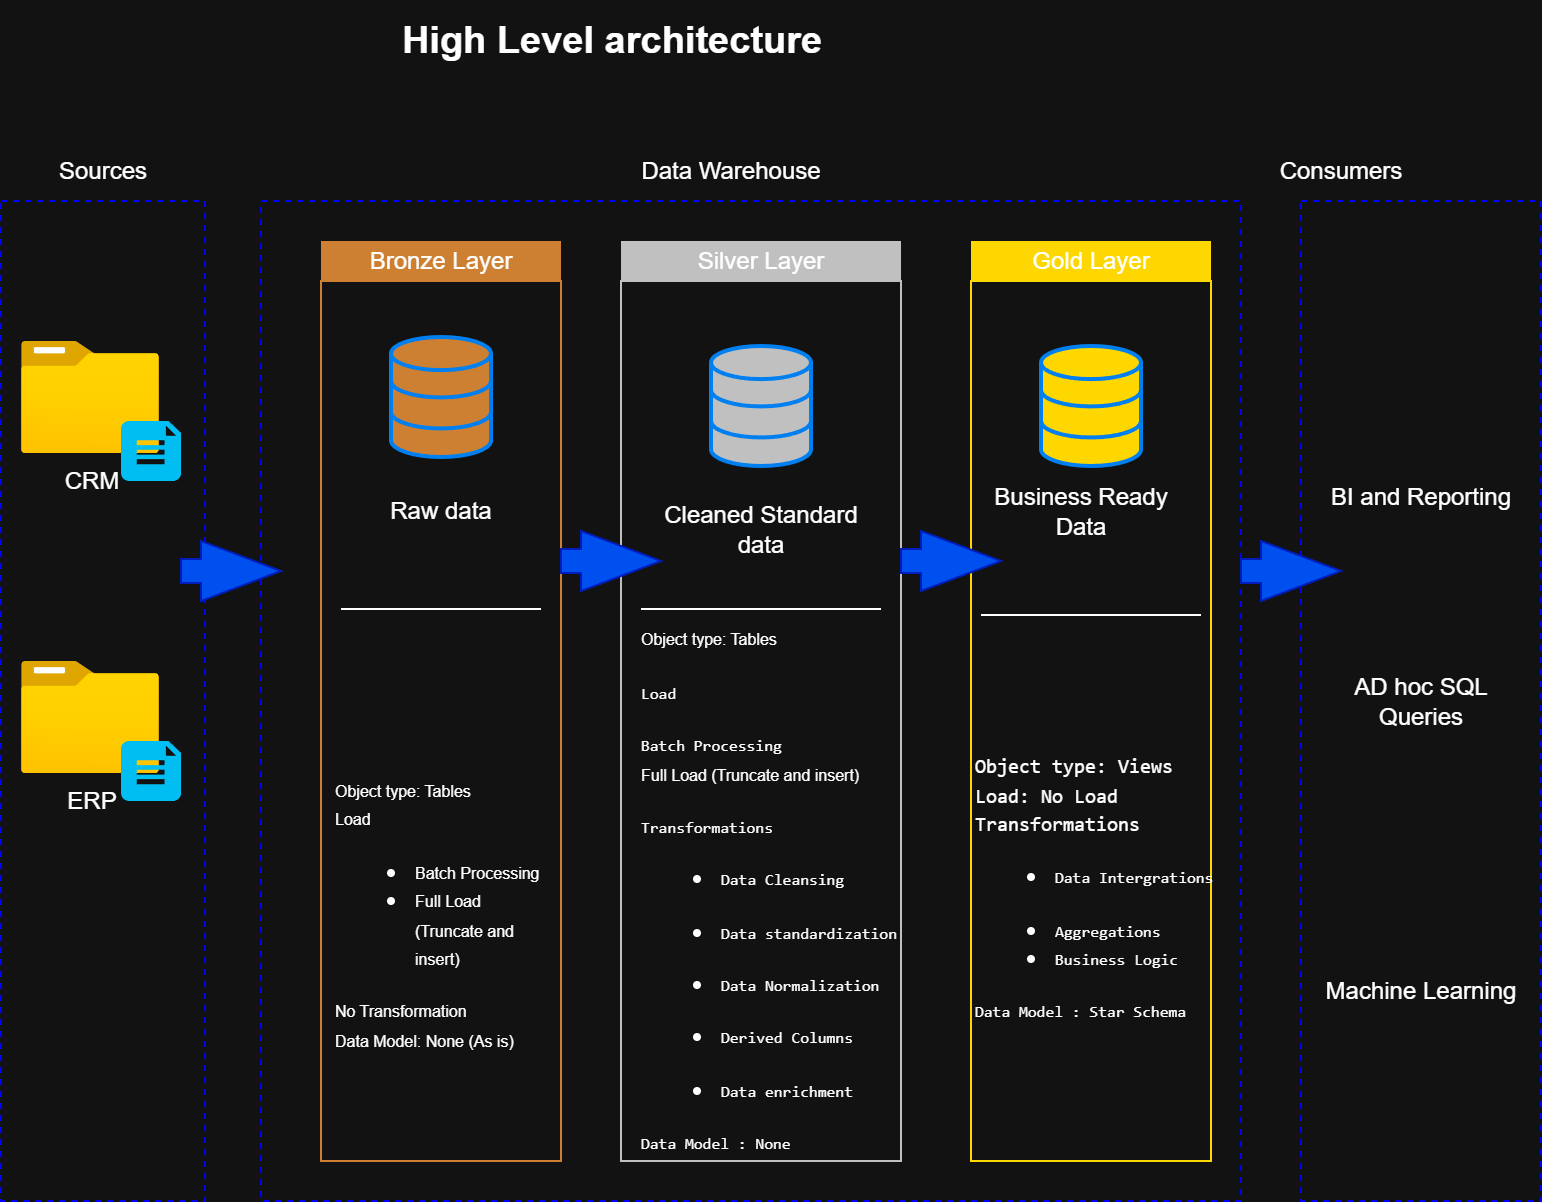

The diagram above was exported from draw.io. Its source (the exported page's mxGraphModel, read from the mxfile embedded in the PNG):
<mxGraphModel dx="970" dy="662" grid="1" gridSize="10" guides="1" tooltips="1" connect="1" arrows="1" fold="1" page="1" pageScale="1" pageWidth="827" pageHeight="1169" math="0" shadow="0">
  <root>
    <mxCell id="0" />
    <mxCell id="1" parent="0" />
    <mxCell id="_WkHMmTQhEATntpIPCEr-1" value="&lt;font style=&quot;font-size: 19px;&quot;&gt;&lt;b&gt;High Level architecture&lt;/b&gt;&lt;/font&gt;" style="text;html=1;align=center;verticalAlign=middle;resizable=0;points=[];autosize=1;strokeColor=none;fillColor=none;" vertex="1" parent="1">
      <mxGeometry x="240" y="40" width="230" height="40" as="geometry" />
    </mxCell>
    <mxCell id="_WkHMmTQhEATntpIPCEr-3" value="" style="rounded=0;whiteSpace=wrap;html=1;fillColor=none;dashed=1;strokeColor=#0000FF;" vertex="1" parent="1">
      <mxGeometry x="50" y="140" width="102" height="500" as="geometry" />
    </mxCell>
    <mxCell id="_WkHMmTQhEATntpIPCEr-5" value="Sources" style="rounded=0;whiteSpace=wrap;html=1;strokeColor=none;fillColor=none;" vertex="1" parent="1">
      <mxGeometry x="50" y="110" width="102" height="30" as="geometry" />
    </mxCell>
    <mxCell id="_WkHMmTQhEATntpIPCEr-6" value="" style="rounded=0;whiteSpace=wrap;html=1;fillColor=none;dashed=1;strokeColor=#0000FF;" vertex="1" parent="1">
      <mxGeometry x="180" y="140" width="490" height="500" as="geometry" />
    </mxCell>
    <mxCell id="_WkHMmTQhEATntpIPCEr-7" value="" style="rounded=0;whiteSpace=wrap;html=1;fillColor=none;dashed=1;strokeColor=#0000FF;" vertex="1" parent="1">
      <mxGeometry x="700" y="140" width="120" height="500" as="geometry" />
    </mxCell>
    <mxCell id="_WkHMmTQhEATntpIPCEr-8" value="Data Warehouse" style="rounded=0;whiteSpace=wrap;html=1;strokeColor=none;fillColor=none;" vertex="1" parent="1">
      <mxGeometry x="355" y="110" width="120" height="30" as="geometry" />
    </mxCell>
    <mxCell id="_WkHMmTQhEATntpIPCEr-9" value="Consumers" style="rounded=0;whiteSpace=wrap;html=1;strokeColor=none;fillColor=none;" vertex="1" parent="1">
      <mxGeometry x="660" y="110" width="120" height="30" as="geometry" />
    </mxCell>
    <mxCell id="_WkHMmTQhEATntpIPCEr-10" value="Bronze Layer" style="rounded=0;whiteSpace=wrap;html=1;fillColor=#CD7F32;fontColor=#ffffff;strokeColor=none;" vertex="1" parent="1">
      <mxGeometry x="210" y="160" width="120" height="20" as="geometry" />
    </mxCell>
    <mxCell id="_WkHMmTQhEATntpIPCEr-11" value="" style="rounded=0;whiteSpace=wrap;html=1;fillColor=none;fontColor=#ffffff;strokeColor=light-dark(#000000,#CD7F32);" vertex="1" parent="1">
      <mxGeometry x="210" y="180" width="120" height="440" as="geometry" />
    </mxCell>
    <mxCell id="_WkHMmTQhEATntpIPCEr-12" value="Silver Layer" style="rounded=0;whiteSpace=wrap;html=1;fillColor=#C0C0C0;fontColor=#ffffff;strokeColor=none;" vertex="1" parent="1">
      <mxGeometry x="360" y="160" width="140" height="20" as="geometry" />
    </mxCell>
    <mxCell id="_WkHMmTQhEATntpIPCEr-13" value="" style="rounded=0;whiteSpace=wrap;html=1;fillColor=none;fontColor=#ffffff;strokeColor=light-dark(#000000,#C0C0C0);" vertex="1" parent="1">
      <mxGeometry x="360" y="180" width="140" height="440" as="geometry" />
    </mxCell>
    <mxCell id="_WkHMmTQhEATntpIPCEr-14" value="Gold Layer" style="rounded=0;whiteSpace=wrap;html=1;fillColor=#FFD700;fontColor=#ffffff;strokeColor=none;" vertex="1" parent="1">
      <mxGeometry x="535" y="160" width="120" height="20" as="geometry" />
    </mxCell>
    <mxCell id="_WkHMmTQhEATntpIPCEr-15" value="" style="rounded=0;whiteSpace=wrap;html=1;fillColor=none;fontColor=#ffffff;strokeColor=light-dark(#000000,#FFD700);" vertex="1" parent="1">
      <mxGeometry x="535" y="180" width="120" height="440" as="geometry" />
    </mxCell>
    <mxCell id="_WkHMmTQhEATntpIPCEr-16" value="CRM" style="image;aspect=fixed;html=1;points=[];align=center;fontSize=12;image=img/lib/azure2/general/Folder_Blank.svg;" vertex="1" parent="1">
      <mxGeometry x="60" y="210" width="69" height="56.00000000000001" as="geometry" />
    </mxCell>
    <mxCell id="_WkHMmTQhEATntpIPCEr-17" value="ERP" style="image;aspect=fixed;html=1;points=[];align=center;fontSize=12;image=img/lib/azure2/general/Folder_Blank.svg;" vertex="1" parent="1">
      <mxGeometry x="60" y="370" width="69" height="56.00000000000001" as="geometry" />
    </mxCell>
    <mxCell id="_WkHMmTQhEATntpIPCEr-19" value="" style="verticalLabelPosition=bottom;html=1;verticalAlign=top;align=center;strokeColor=none;fillColor=#00BEF2;shape=mxgraph.azure.file_2;pointerEvents=1;" vertex="1" parent="1">
      <mxGeometry x="110" y="250" width="30" height="30" as="geometry" />
    </mxCell>
    <mxCell id="_WkHMmTQhEATntpIPCEr-20" value="" style="verticalLabelPosition=bottom;html=1;verticalAlign=top;align=center;strokeColor=none;fillColor=#00BEF2;shape=mxgraph.azure.file_2;pointerEvents=1;" vertex="1" parent="1">
      <mxGeometry x="110" y="410" width="30" height="30" as="geometry" />
    </mxCell>
    <mxCell id="_WkHMmTQhEATntpIPCEr-22" value="" style="html=1;verticalLabelPosition=bottom;align=center;labelBackgroundColor=#ffffff;verticalAlign=top;strokeWidth=2;strokeColor=#0080F0;shadow=0;dashed=0;shape=mxgraph.ios7.icons.data;fillColor=light-dark(#FFFFFF,#CD7F32);" vertex="1" parent="1">
      <mxGeometry x="245" y="208" width="50" height="60" as="geometry" />
    </mxCell>
    <mxCell id="_WkHMmTQhEATntpIPCEr-23" value="" style="html=1;verticalLabelPosition=bottom;align=center;labelBackgroundColor=#ffffff;verticalAlign=top;strokeWidth=2;strokeColor=#0080F0;shadow=0;dashed=0;shape=mxgraph.ios7.icons.data;fillColor=light-dark(#FFFFFF,#C0C0C0);" vertex="1" parent="1">
      <mxGeometry x="405" y="212.5" width="50" height="60" as="geometry" />
    </mxCell>
    <mxCell id="_WkHMmTQhEATntpIPCEr-24" value="" style="html=1;verticalLabelPosition=bottom;align=center;labelBackgroundColor=#ffffff;verticalAlign=top;strokeWidth=2;strokeColor=#0080F0;shadow=0;dashed=0;shape=mxgraph.ios7.icons.data;fillColor=light-dark(#FFFFFF,#FFD700);" vertex="1" parent="1">
      <mxGeometry x="570" y="212.5" width="50" height="60" as="geometry" />
    </mxCell>
    <mxCell id="_WkHMmTQhEATntpIPCEr-29" value="" style="html=1;shadow=0;dashed=0;align=center;verticalAlign=middle;shape=mxgraph.arrows2.arrow;dy=0.6;dx=40;notch=0;fillColor=#0050ef;fontColor=#ffffff;strokeColor=#001DBC;" vertex="1" parent="1">
      <mxGeometry x="140" y="310" width="50" height="30" as="geometry" />
    </mxCell>
    <mxCell id="_WkHMmTQhEATntpIPCEr-30" value="" style="html=1;shadow=0;dashed=0;align=center;verticalAlign=middle;shape=mxgraph.arrows2.arrow;dy=0.6;dx=40;notch=0;fillColor=#0050ef;fontColor=#ffffff;strokeColor=#001DBC;" vertex="1" parent="1">
      <mxGeometry x="330" y="305" width="50" height="30" as="geometry" />
    </mxCell>
    <mxCell id="_WkHMmTQhEATntpIPCEr-31" value="" style="html=1;shadow=0;dashed=0;align=center;verticalAlign=middle;shape=mxgraph.arrows2.arrow;dy=0.6;dx=40;notch=0;fillColor=#0050ef;fontColor=#ffffff;strokeColor=#001DBC;" vertex="1" parent="1">
      <mxGeometry x="500" y="305" width="50" height="30" as="geometry" />
    </mxCell>
    <mxCell id="_WkHMmTQhEATntpIPCEr-32" value="" style="html=1;shadow=0;dashed=0;align=center;verticalAlign=middle;shape=mxgraph.arrows2.arrow;dy=0.6;dx=40;notch=0;fillColor=#0050ef;fontColor=#ffffff;strokeColor=#001DBC;" vertex="1" parent="1">
      <mxGeometry x="670" y="310" width="50" height="30" as="geometry" />
    </mxCell>
    <mxCell id="_WkHMmTQhEATntpIPCEr-33" value="Raw data" style="text;html=1;align=center;verticalAlign=middle;whiteSpace=wrap;rounded=0;" vertex="1" parent="1">
      <mxGeometry x="240" y="280" width="60" height="30" as="geometry" />
    </mxCell>
    <mxCell id="_WkHMmTQhEATntpIPCEr-34" value="Cleaned Standard data" style="text;html=1;align=center;verticalAlign=middle;whiteSpace=wrap;rounded=0;" vertex="1" parent="1">
      <mxGeometry x="380" y="290" width="100" height="27.5" as="geometry" />
    </mxCell>
    <mxCell id="_WkHMmTQhEATntpIPCEr-35" value="Business Ready Data" style="text;html=1;align=center;verticalAlign=middle;whiteSpace=wrap;rounded=0;" vertex="1" parent="1">
      <mxGeometry x="540" y="280" width="100" height="30" as="geometry" />
    </mxCell>
    <mxCell id="_WkHMmTQhEATntpIPCEr-36" value="" style="line;strokeWidth=1;fillColor=none;align=left;verticalAlign=middle;spacingTop=-1;spacingLeft=3;spacingRight=3;rotatable=0;labelPosition=right;points=[];portConstraint=eastwest;strokeColor=inherit;" vertex="1" parent="1">
      <mxGeometry x="220" y="340" width="100" height="8" as="geometry" />
    </mxCell>
    <mxCell id="_WkHMmTQhEATntpIPCEr-37" value="" style="line;strokeWidth=1;fillColor=none;align=left;verticalAlign=middle;spacingTop=-1;spacingLeft=3;spacingRight=3;rotatable=0;labelPosition=right;points=[];portConstraint=eastwest;strokeColor=inherit;" vertex="1" parent="1">
      <mxGeometry x="370" y="340" width="120" height="8" as="geometry" />
    </mxCell>
    <mxCell id="_WkHMmTQhEATntpIPCEr-38" value="" style="line;strokeWidth=1;fillColor=none;align=left;verticalAlign=middle;spacingTop=-1;spacingLeft=3;spacingRight=3;rotatable=0;labelPosition=right;points=[];portConstraint=eastwest;strokeColor=inherit;" vertex="1" parent="1">
      <mxGeometry x="540" y="343" width="110" height="8" as="geometry" />
    </mxCell>
    <mxCell id="_WkHMmTQhEATntpIPCEr-39" value="&lt;font style=&quot;font-size: 8px;&quot;&gt;Object type: Tables&lt;/font&gt;&lt;div&gt;&lt;font style=&quot;font-size: 8px;&quot;&gt;Load&lt;/font&gt;&lt;/div&gt;&lt;div&gt;&lt;ul&gt;&lt;li&gt;&lt;font style=&quot;font-size: 8px;&quot;&gt;Batch Processing&lt;/font&gt;&lt;/li&gt;&lt;li&gt;&lt;font style=&quot;font-size: 8px;&quot;&gt;Full Load (Truncate and insert)&lt;/font&gt;&lt;/li&gt;&lt;/ul&gt;&lt;div&gt;&lt;font style=&quot;font-size: 8px;&quot;&gt;No Transformation&lt;/font&gt;&lt;/div&gt;&lt;/div&gt;&lt;div&gt;&lt;font style=&quot;font-size: 8px;&quot;&gt;Data Model: None (As is)&lt;/font&gt;&lt;/div&gt;" style="text;html=1;align=left;verticalAlign=middle;whiteSpace=wrap;rounded=0;" vertex="1" parent="1">
      <mxGeometry x="215" y="426" width="110" height="140" as="geometry" />
    </mxCell>
    <mxCell id="_WkHMmTQhEATntpIPCEr-40" value="&lt;font style=&quot;font-size: 8px;&quot;&gt;Object type: Tables&lt;br&gt;&lt;/font&gt;&lt;pre&gt;&lt;font style=&quot;font-size: 8px;&quot;&gt;Load&lt;/font&gt;&lt;/pre&gt;&lt;pre&gt;&lt;font style=&quot;font-size: 8px;&quot;&gt;Batch Processing&lt;br&gt;&lt;font style=&quot;background-color: transparent; color: light-dark(rgb(0, 0, 0), rgb(255, 255, 255)); font-family: Helvetica; white-space: normal;&quot;&gt;Full Load (Truncate and inser&lt;/font&gt;&lt;span style=&quot;background-color: transparent; color: light-dark(rgb(0, 0, 0), rgb(255, 255, 255)); font-family: Helvetica; white-space: normal;&quot;&gt;t)&lt;/span&gt;&lt;/font&gt;&lt;/pre&gt;&lt;pre&gt;&lt;font style=&quot;font-size: 8px;&quot;&gt;Transformations&lt;/font&gt;&lt;/pre&gt;&lt;pre&gt;&lt;ul&gt;&lt;li&gt;&lt;font style=&quot;font-size: 8px;&quot;&gt;Data Cleansing&lt;/font&gt;&lt;/li&gt;&lt;/ul&gt;&lt;ul&gt;&lt;li&gt;&lt;font style=&quot;font-size: 8px;&quot;&gt;Data standardization&lt;/font&gt;&lt;/li&gt;&lt;/ul&gt;&lt;ul&gt;&lt;li&gt;&lt;font style=&quot;font-size: 8px;&quot;&gt;Data Normalization&lt;/font&gt;&lt;/li&gt;&lt;/ul&gt;&lt;ul&gt;&lt;li&gt;&lt;font style=&quot;font-size: 8px;&quot;&gt;Derived Columns&lt;/font&gt;&lt;/li&gt;&lt;/ul&gt;&lt;ul&gt;&lt;li&gt;&lt;font style=&quot;font-size: 8px;&quot;&gt;Data enrichment&lt;/font&gt;&lt;/li&gt;&lt;/ul&gt;&lt;/pre&gt;&lt;pre&gt;&lt;font style=&quot;font-size: 8px;&quot;&gt;Data Model : None&lt;/font&gt;&lt;/pre&gt;" style="text;html=1;align=left;verticalAlign=middle;whiteSpace=wrap;rounded=0;" vertex="1" parent="1">
      <mxGeometry x="367.5" y="370" width="125" height="240" as="geometry" />
    </mxCell>
    <mxCell id="_WkHMmTQhEATntpIPCEr-41" value="&lt;pre&gt;&lt;font style=&quot;font-size: 10px;&quot;&gt;&lt;font style=&quot;&quot;&gt;Object type: Views&lt;br&gt;&lt;/font&gt;&lt;font style=&quot;&quot;&gt;Load: No Load&lt;br&gt;&lt;/font&gt;&lt;span style=&quot;background-color: transparent; color: light-dark(rgb(0, 0, 0), rgb(255, 255, 255));&quot;&gt;Transformations&lt;/span&gt;&lt;/font&gt;&lt;ul&gt;&lt;li&gt;&lt;span style=&quot;font-size: 8px;&quot;&gt;Data Intergrations&lt;/span&gt;&lt;/li&gt;&lt;/ul&gt;&lt;ul&gt;&lt;li&gt;&lt;span style=&quot;font-size: 8px;&quot;&gt;Aggregations&lt;/span&gt;&lt;/li&gt;&lt;li&gt;&lt;span style=&quot;font-size: 8px;&quot;&gt;Business Logic&lt;/span&gt;&lt;/li&gt;&lt;/ul&gt;&lt;span style=&quot;font-size: 8px;&quot;&gt;Data Model : Star Schema&lt;/span&gt;&lt;/pre&gt;" style="text;html=1;align=left;verticalAlign=middle;whiteSpace=wrap;rounded=0;" vertex="1" parent="1">
      <mxGeometry x="535" y="355" width="125" height="255" as="geometry" />
    </mxCell>
    <mxCell id="_WkHMmTQhEATntpIPCEr-42" value="BI and Reporting" style="text;html=1;align=center;verticalAlign=middle;whiteSpace=wrap;rounded=0;" vertex="1" parent="1">
      <mxGeometry x="710" y="272.5" width="100" height="30" as="geometry" />
    </mxCell>
    <mxCell id="_WkHMmTQhEATntpIPCEr-43" value="AD hoc SQL Queries" style="text;html=1;align=center;verticalAlign=middle;whiteSpace=wrap;rounded=0;" vertex="1" parent="1">
      <mxGeometry x="710" y="375" width="100" height="30" as="geometry" />
    </mxCell>
    <mxCell id="_WkHMmTQhEATntpIPCEr-44" value="Machine Learning" style="text;html=1;align=center;verticalAlign=middle;whiteSpace=wrap;rounded=0;" vertex="1" parent="1">
      <mxGeometry x="710" y="520" width="100" height="30" as="geometry" />
    </mxCell>
  </root>
</mxGraphModel>